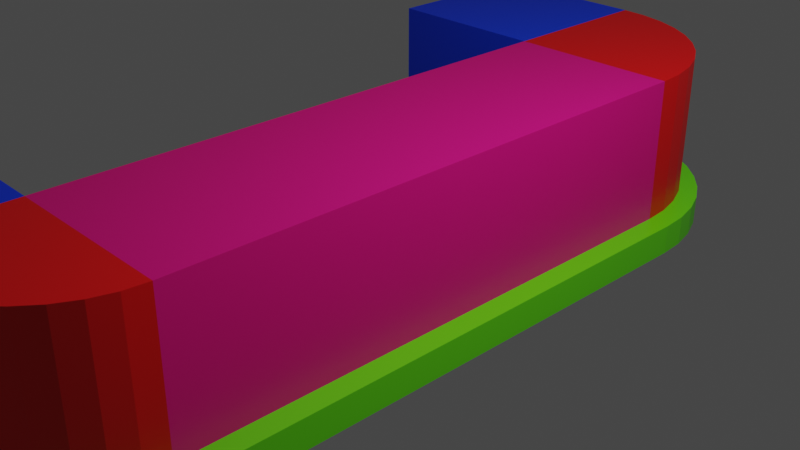 # Source: Desk.blend  (saved by Blender 2.80.75; exported with 4.5.12 LTS)
import bpy
from mathutils import Matrix  # noqa: F401  (used for matrix-valued properties, if any)

bpy.ops.wm.read_factory_settings(use_empty=True)
scene = bpy.context.scene
scene.name = 'Scene'

# ---- collections
col_collection = bpy.data.collections.new('Collection'); scene.collection.children.link(col_collection)

# ---- materials (node trees are filled in below, after node groups)
mat_green = bpy.data.materials.new('Green')
mat_green.alpha_threshold = 0.0
mat_green.use_transparent_shadow = False
mat_green.line_color = (0.0, 0.0, 0.0, 1.0)
mat_red = bpy.data.materials.new('Red')
mat_red.use_transparent_shadow = False
mat_blue = bpy.data.materials.new('Blue')
mat_blue.use_transparent_shadow = False
mat_pink = bpy.data.materials.new('Pink')
mat_pink.use_transparent_shadow = False

# ---- material node trees
mat_green.use_nodes = True; mat_green.node_tree.nodes.clear()
_N = mat_green.node_tree.nodes; _L = mat_green.node_tree.links
n0 = _N.new('ShaderNodeOutputMaterial'); n0.name = 'Material Output'; n0.location = (300, 300)
n1 = _N.new('ShaderNodeBsdfPrincipled'); n1.name = 'Principled BSDF'; n1.location = (10, 300)
n1.distribution = 'GGX'
n1.subsurface_method = 'BURLEY'
n1.inputs[0].default_value = (0.1375, 0.8, 0.003525, 1.0)
n1.inputs[2].default_value = 0.4
n1.inputs[3].default_value = 1.45
n1.inputs[27].default_value = (0.0, 0.0, 0.0, 1.0)
n1.inputs[28].default_value = 1.0
_L.new(n1.outputs[0], n0.inputs[0])
n0.is_active_output = True
mat_red.use_nodes = True; mat_red.node_tree.nodes.clear()
_N = mat_red.node_tree.nodes; _L = mat_red.node_tree.links
n0 = _N.new('ShaderNodeOutputMaterial'); n0.name = 'Material Output'; n0.location = (300, 300)
n1 = _N.new('ShaderNodeBsdfPrincipled'); n1.name = 'Principled BSDF'; n1.location = (10, 300)
n1.distribution = 'GGX'
n1.subsurface_method = 'BURLEY'
n1.inputs[0].default_value = (0.8, 0.0, 0.001107, 1.0)
n1.inputs[3].default_value = 1.45
n1.inputs[27].default_value = (0.0, 0.0, 0.0, 1.0)
n1.inputs[28].default_value = 1.0
_L.new(n1.outputs[0], n0.inputs[0])
n0.is_active_output = True
mat_blue.use_nodes = True; mat_blue.node_tree.nodes.clear()
_N = mat_blue.node_tree.nodes; _L = mat_blue.node_tree.links
n0 = _N.new('ShaderNodeOutputMaterial'); n0.name = 'Material Output'; n0.location = (300, 300)
n1 = _N.new('ShaderNodeBsdfPrincipled'); n1.name = 'Principled BSDF'; n1.location = (10, 300)
n1.distribution = 'GGX'
n1.subsurface_method = 'BURLEY'
n1.inputs[0].default_value = (0.0, 0.042, 0.8, 1.0)
n1.inputs[3].default_value = 1.45
n1.inputs[27].default_value = (0.0, 0.0, 0.0, 1.0)
n1.inputs[28].default_value = 1.0
_L.new(n1.outputs[0], n0.inputs[0])
n0.is_active_output = True
mat_pink.use_nodes = True; mat_pink.node_tree.nodes.clear()
_N = mat_pink.node_tree.nodes; _L = mat_pink.node_tree.links
n0 = _N.new('ShaderNodeOutputMaterial'); n0.name = 'Material Output'; n0.location = (300, 300)
n1 = _N.new('ShaderNodeBsdfPrincipled'); n1.name = 'Principled BSDF'; n1.location = (10, 300)
n1.distribution = 'GGX'
n1.subsurface_method = 'BURLEY'
n1.inputs[0].default_value = (0.8, 0.0, 0.2196, 1.0)
n1.inputs[3].default_value = 1.45
n1.inputs[27].default_value = (0.0, 0.0, 0.0, 1.0)
n1.inputs[28].default_value = 1.0
_L.new(n1.outputs[0], n0.inputs[0])
n0.is_active_output = True

# ---- world
world_world = bpy.data.worlds.new('World'); scene.world = world_world
world_world.use_nodes = True; world_world.node_tree.nodes.clear()
_N = world_world.node_tree.nodes; _L = world_world.node_tree.links
n0 = _N.new('ShaderNodeOutputWorld'); n0.name = 'World Output'; n0.location = (300, 300)
n1 = _N.new('ShaderNodeBackground'); n1.name = 'Background'; n1.location = (10, 300)
n1.inputs[0].default_value = (0.05088, 0.05088, 0.05088, 1.0)
_L.new(n1.outputs[0], n0.inputs[0])
n0.is_active_output = True
world_world.color = (0.05088, 0.05088, 0.05088)
world_world.use_sun_shadow = False
world_world.sun_shadow_jitter_overblur = 0.0

# ---- cameras
cam_camera = bpy.data.cameras.new('Camera')
cam_camera.clip_end = 100.0
cam_camera.ortho_scale = 7.314

# ---- lights
light_light = bpy.data.lights.new('Light', 'POINT')
light_light.transmission_factor = 0.0
light_light.energy = 1000.0
light_light.shadow_soft_size = 0.1
light_light.shadow_maximum_resolution = 0.006
light_light.use_absolute_resolution = True

# ---- meshes
me_cube = bpy.data.meshes.new('Cube')
me_cube.from_pydata([(-1.0, 1.0, -0.6578), (-1.0, -1.0, -0.6578), (-1.0, 1.0, 1.0), (-1.0, 1.0, -1.0), (-1.0, -1.0, 1.0), (-1.0, -1.0, -1.0), (-1.0, 0.6, -1.0), (1.0, 0.6, 1.0), (-1.0, 0.6, 1.0), (1.0, 0.6, -1.0), (-1.0, -0.68, -1.0), (1.0, -0.68, 1.0), (-1.0, -0.68, 1.0), (1.0, -0.68, -1.0), (-3.0, 1.0, 1.0), (-3.0, 1.0, -1.0), (-3.0, 0.6, 1.0), (-3.0, 0.6, -1.0), (-3.0, -0.68, -1.0), (-3.0, -1.0, -1.0), (-3.0, -1.0, 1.0), (-3.0, -0.68, 1.0), (-1.0, -0.68, 1.0), (-1.0, -0.68, -1.0), (-3.0, -0.68, 1.0), (-3.0, -0.68, -1.0), (-1.0, -1.0, 1.0), (1.0, -0.68, 1.0), (-0.6871, -0.9961, 1.0), (-0.382, -0.9843, 1.0), (-0.09202, -0.9651, 1.0), (0.1756, -0.9389, 1.0), (0.4142, -0.9063, 1.0), (0.618, -0.8681, 1.0), (0.782, -0.8253, 1.0), (0.9021, -0.7789, 1.0), (0.9754, -0.7301, 1.0), (1.0, -0.68, -1.0), (-1.0, -1.0, -1.0), (0.9754, -0.7301, -1.0), (0.9021, -0.7789, -1.0), (0.782, -0.8253, -1.0), (0.618, -0.8681, -1.0), (0.4142, -0.9063, -1.0), (0.1756, -0.9389, -1.0), (-0.09202, -0.9651, -1.0), (-0.382, -0.9843, -1.0), (-0.6871, -0.9961, -1.0), (1.0, 0.6, 1.0), (-1.0, 1.0, 1.0), (0.9754, 0.6626, 1.0), (0.9021, 0.7236, 1.0), (0.782, 0.7816, 1.0), (0.618, 0.8351, 1.0), (0.4142, 0.8828, 1.0), (0.1756, 0.9236, 1.0), (-0.09202, 0.9564, 1.0), (-0.382, 0.9804, 1.0), (-0.6871, 0.9951, 1.0), (-1.0, 1.0, -1.0), (1.0, 0.6, -1.0), (-0.6871, 0.9951, -1.0), (-0.382, 0.9804, -1.0), (-0.09202, 0.9564, -1.0), (0.1756, 0.9236, -1.0), (0.4142, 0.8828, -1.0), (0.618, 0.8351, -1.0), (0.782, 0.7816, -1.0), (0.9021, 0.7236, -1.0), (0.9754, 0.6626, -1.0), (1.0, 0.6, -0.6578), (-1.0, 0.6, -0.6578), (-1.0, -0.68, -0.6578), (1.0, -0.68, -0.6578), (-3.0, 1.0, -0.6578), (-3.0, 0.6, -0.6578), (-3.0, -1.0, -0.6578), (-3.0, -0.68, -0.6578), (-1.0, -0.68, -0.6578), (-3.0, -0.68, -0.6578), (-1.0, -1.0, -0.6578), (-0.6871, -0.9961, -0.6578), (-0.382, -0.9843, -0.6578), (-0.09202, -0.9651, -0.6578), (0.1756, -0.9389, -0.6578), (0.4142, -0.9063, -0.6578), (0.618, -0.8681, -0.6578), (0.782, -0.8253, -0.6578), (0.9021, -0.7789, -0.6578), (0.9754, -0.7301, -0.6578), (1.0, -0.68, -0.6578), (1.0, 0.6, -0.6578), (0.9754, 0.6626, -0.6578), (0.9021, 0.7236, -0.6578), (0.782, 0.7816, -0.6578), (0.618, 0.8351, -0.6578), (0.4142, 0.8828, -0.6578), (0.1756, 0.9236, -0.6578), (-0.09202, 0.9564, -0.6578), (-0.382, 0.9804, -0.6578), (-0.6871, 0.9951, -0.6578), (-1.0, 1.0, -0.6578), (-0.7503, 0.9997, -0.6578), (-0.7503, 0.9997, -1.0), (-0.7503, -1.0, -1.0), (-0.7503, -1.0, -0.6578), (1.25, -0.6803, -1.0), (1.25, 0.5997, -1.0), (1.25, 0.5997, -0.6578), (1.25, -0.6803, -0.6578), (-2.75, 0.9997, -0.6578), (-2.75, 0.9997, -1.0), (-2.75, -1.0, -1.0), (-0.7503, -1.0, -0.6578), (-0.7503, -1.0, -1.0), (-0.4374, -0.9964, -1.0), (-0.1323, -0.9847, -1.0), (0.1577, -0.9654, -1.0), (0.4253, -0.9392, -1.0), (0.6639, -0.9066, -1.0), (0.8677, -0.8684, -1.0), (1.032, -0.8256, -1.0), (1.152, -0.7792, -1.0), (1.225, -0.7304, -1.0), (1.25, -0.6803, -1.0), (1.25, 0.5997, -0.6578), (1.25, 0.5997, -1.0), (1.225, 0.6623, -1.0), (1.152, 0.7233, -1.0), (1.032, 0.7813, -1.0), (0.8677, 0.8348, -1.0), (0.6639, 0.8825, -1.0), (0.4253, 0.9233, -1.0), (0.1577, 0.9561, -1.0), (-0.1323, 0.9801, -1.0), (-0.4374, 0.9948, -1.0), (-0.7503, 0.9997, -1.0), (-2.75, -1.0, -0.6578), (-0.4374, -0.9964, -0.6578), (-0.1323, -0.9847, -0.6578), (0.1577, -0.9654, -0.6578), (0.4253, -0.9392, -0.6578), (0.6639, -0.9066, -0.6578), (0.8677, -0.8684, -0.6578), (1.032, -0.8256, -0.6578), (1.152, -0.7792, -0.6578), (1.225, -0.7304, -0.6578), (1.25, -0.6803, -0.6578), (1.225, 0.6623, -0.6578), (1.152, 0.7233, -0.6578), (1.032, 0.7813, -0.6578), (0.8677, 0.8348, -0.6578), (0.6639, 0.8825, -0.6578), (0.4253, 0.9233, -0.6578), (0.1577, 0.9561, -0.6578), (-0.1323, 0.9801, -0.6578), (-0.4374, 0.9948, -0.6578), (-0.7503, 0.9997, -0.6578)], [], [(23, 13, 37, 39, 40, 41, 42, 43, 44, 45, 46, 47, 38, 5), (11, 22, 4, 26, 28, 29, 30, 31, 32, 33, 34, 35, 36, 27), (8, 2, 14, 16), (80, 26, 4, 1), (48, 50, 51, 52, 53, 54, 55, 56, 57, 58, 49, 2, 8, 7), (0, 2, 49, 101), (60, 91, 70, 9), (72, 22, 8, 71), (3, 59, 61, 62, 63, 64, 65, 66, 67, 68, 69, 60, 9, 6), (1, 4, 20, 76), (70, 7, 11, 73), (6, 9, 13, 23), (7, 8, 22, 11), (75, 16, 14, 74), (71, 8, 16, 75), (94, 93, 149, 150), (3, 6, 17, 15), (76, 20, 24, 77), (78, 10, 18, 79), (23, 5, 19, 25), (4, 22, 24, 20), (78, 12, 22, 72), (79, 18, 25, 77), (18, 10, 23, 25), (12, 21, 24, 22), (15, 74, 110, 111), (38, 47, 115, 114), (95, 94, 150, 151), (80, 38, 114, 113), (96, 95, 151, 152), (40, 39, 123, 122), (65, 64, 132, 131), (97, 96, 152, 153), (73, 13, 106, 109), (98, 97, 153, 154), (73, 11, 27, 90), (1, 76, 137, 105), (99, 98, 154, 155), (70, 73, 109, 108), (41, 40, 122, 121), (66, 65, 131, 130), (100, 99, 155, 156), (101, 100, 156, 157), (76, 19, 112, 137), (74, 0, 102, 110), (42, 41, 121, 120), (91, 48, 7, 70), (58, 100, 101, 49), (57, 99, 100, 58), (56, 98, 99, 57), (55, 97, 98, 56), (54, 96, 97, 55), (53, 95, 96, 54), (52, 94, 95, 53), (51, 93, 94, 52), (50, 92, 93, 51), (48, 91, 92, 50), (13, 73, 90, 37), (36, 89, 90, 27), (35, 88, 89, 36), (34, 87, 88, 35), (33, 86, 87, 34), (32, 85, 86, 33), (31, 84, 85, 32), (30, 83, 84, 31), (29, 82, 83, 30), (28, 81, 82, 29), (26, 80, 81, 28), (21, 79, 77, 24), (10, 78, 72, 23), (12, 78, 79, 21), (19, 76, 77, 25), (2, 0, 74, 14), (6, 71, 75, 17), (17, 75, 74, 15), (67, 66, 130, 129), (59, 101, 157, 136), (23, 72, 71, 6), (3, 0, 101, 59), (38, 80, 1, 5), (102, 103, 111, 110), (113, 114, 115, 138), (138, 115, 116, 139), (139, 116, 117, 140), (140, 117, 118, 141), (141, 118, 119, 142), (142, 119, 120, 143), (143, 120, 121, 144), (144, 121, 122, 145), (145, 122, 123, 146), (146, 123, 124, 147), (125, 126, 127, 148), (148, 127, 128, 149), (149, 128, 129, 150), (150, 129, 130, 151), (151, 130, 131, 152), (152, 131, 132, 153), (153, 132, 133, 154), (154, 133, 134, 155), (155, 134, 135, 156), (156, 135, 136, 157), (107, 108, 109, 106), (104, 105, 137, 112), (64, 63, 133, 132), (39, 37, 124, 123), (93, 92, 148, 149), (92, 91, 125, 148), (47, 46, 116, 115), (63, 62, 134, 133), (90, 89, 146, 147), (89, 88, 145, 146), (46, 45, 117, 116), (88, 87, 144, 145), (37, 90, 147, 124), (62, 61, 135, 134), (3, 15, 111, 103), (87, 86, 143, 144), (0, 3, 103, 102), (91, 60, 126, 125), (86, 85, 142, 143), (60, 69, 127, 126), (45, 44, 118, 117), (85, 84, 141, 142), (61, 59, 136, 135), (84, 83, 140, 141), (5, 1, 105, 104), (83, 82, 139, 140), (69, 68, 128, 127), (44, 43, 119, 118), (82, 81, 138, 139), (81, 80, 113, 138), (19, 5, 104, 112), (13, 9, 107, 106), (68, 67, 129, 128), (43, 42, 120, 119), (9, 70, 108, 107)])
me_cube.polygons.foreach_set('material_index', [0, 1, 2, 0, 1, 0, 0, 3, 0, 2, 3, 0, 3, 2, 2, 0, 0, 2, 0, 0, 2, 0, 0, 0, 0, 0, 0, 0, 0, 0, 0, 0, 0, 0, 0, 0, 0, 0, 0, 0, 0, 0, 0, 0, 0, 0, 0, 1, 1, 1, 1, 1, 1, 1, 1, 1, 1, 0, 1, 1, 1, 1, 1, 1, 1, 1, 1, 1, 0, 0, 2, 0, 2, 0, 0, 0, 0, 0, 0, 0, 0, 0, 0, 0, 0, 0, 0, 0, 0, 0, 0, 0, 0, 0, 0, 0, 0, 0, 0, 0, 0, 0, 0, 0, 0, 0, 0, 0, 0, 0, 0, 0, 0, 0, 0, 0, 0, 0, 0, 0, 0, 0, 0, 0, 0, 0, 0, 0, 0, 0, 0, 0, 0, 0, 0, 0])
_uv = me_cube.uv_layers.new(name='UVMap')
_uv.uv.foreach_set('vector', [0.375, 0.96, 0.625, 0.96, 0.625, 0.96, 0.6219, 0.9663, 0.6128, 0.9724, 0.5978, 0.9782, 0.5773, 0.9835, 0.5518, 0.9883, 0.5219, 0.9924, 0.4885, 0.9956, 0.4523, 0.998, 0.4141, 0.9995, 0.375, 1.0, 0.375, 1.0, 0.375, 0.21, 0.625, 0.21, 0.625, 0.25, 0.625, 0.25, 0.5859, 0.2495, 0.5477, 0.248, 0.5115, 0.2456, 0.4781, 0.2424, 0.4482, 0.2383, 0.4227, 0.2335, 0.4022, 0.2282, 0.3872, 0.2224, 0.3781, 0.2163, 0.375, 0.21, 0.625, 0.05, 0.625, 0.0, 0.625, 0.0, 0.625, 0.05, 0.4178, 0.5, 0.625, 0.5, 0.625, 0.5, 0.4178, 0.5, 0.375, 0.05, 0.3781, 0.04218, 0.3872, 0.03455, 0.4022, 0.0273, 0.4227, 0.02061, 0.4482, 0.01464, 0.4781, 0.009549, 0.5115, 0.00545, 0.5477, 0.002447, 0.5859, 0.0006156, 0.625, 0.0, 0.625, 0.0, 0.625, 0.05, 0.375, 0.05, 0.6678, 0.5, 0.875, 0.5, 0.875, 0.5, 0.6678, 0.5, 0.125, 0.55, 0.1678, 0.55, 0.1678, 0.55, 0.125, 0.55, 0.4178, 0.54, 0.625, 0.54, 0.625, 0.7, 0.4178, 0.7, 0.375, 0.75, 0.375, 0.75, 0.4141, 0.7506, 0.4523, 0.7524, 0.4885, 0.7554, 0.5219, 0.7595, 0.5518, 0.7646, 0.5773, 0.7706, 0.5978, 0.7773, 0.6128, 0.7845, 0.6219, 0.7922, 0.625, 0.8, 0.625, 0.8, 0.375, 0.8, 0.4178, 0.5, 0.625, 0.5, 0.625, 0.5, 0.4178, 0.5, 0.1678, 0.55, 0.375, 0.55, 0.375, 0.71, 0.1678, 0.71, 0.375, 0.8, 0.625, 0.8, 0.625, 0.96, 0.375, 0.96, 0.375, 0.05, 0.625, 0.05, 0.625, 0.21, 0.375, 0.21, 0.4178, 0.7, 0.625, 0.7, 0.625, 0.75, 0.4178, 0.75, 0.4178, 0.7, 0.625, 0.7, 0.625, 0.7, 0.4178, 0.7, 0.1678, 0.5273, 0.1678, 0.5345, 0.1678, 0.5345, 0.1678, 0.5273, 0.375, 0.75, 0.375, 0.8, 0.375, 0.8, 0.375, 0.75, 0.4178, 0.5, 0.625, 0.5, 0.625, 0.54, 0.4178, 0.54, 0.4178, 0.54, 0.375, 0.54, 0.375, 0.54, 0.4178, 0.54, 0.375, 0.96, 0.375, 1.0, 0.375, 1.0, 0.375, 0.96, 0.625, 0.25, 0.625, 0.21, 0.625, 0.21, 0.625, 0.25, 0.4178, 0.54, 0.625, 0.54, 0.625, 0.54, 0.4178, 0.54, 0.4178, 0.54, 0.375, 0.54, 0.375, 0.54, 0.4178, 0.54, 0.375, 0.54, 0.375, 0.54, 0.375, 0.54, 0.375, 0.54, 0.625, 0.54, 0.625, 0.54, 0.625, 0.54, 0.625, 0.54, 0.375, 0.75, 0.4178, 0.75, 0.4178, 0.75, 0.375, 0.75, 0.375, 1.0, 0.4141, 0.9995, 0.4141, 0.9995, 0.375, 1.0, 0.1678, 0.5206, 0.1678, 0.5273, 0.1678, 0.5273, 0.1678, 0.5206, 0.4178, 0.5, 0.375, 0.5, 0.375, 0.5, 0.4178, 0.5, 0.1678, 0.5, 0.1678, 0.5206, 0.1678, 0.5206, 0.1678, 0.5, 0.6128, 0.9724, 0.6219, 0.9663, 0.6219, 0.9663, 0.6128, 0.9724, 0.5518, 0.7646, 0.5219, 0.7595, 0.5219, 0.7595, 0.5518, 0.7646, 0.6678, 0.6469, 0.6678, 0.75, 0.6678, 0.75, 0.6678, 0.6469, 0.1678, 0.71, 0.125, 0.71, 0.125, 0.71, 0.1678, 0.71, 0.6678, 0.6135, 0.6678, 0.6469, 0.6678, 0.6469, 0.6678, 0.6135, 0.1678, 0.71, 0.375, 0.71, 0.375, 0.71, 0.1678, 0.71, 0.4178, 0.5, 0.4178, 0.5, 0.4178, 0.5, 0.4178, 0.5, 0.6678, 0.5773, 0.6678, 0.6135, 0.6678, 0.6135, 0.6678, 0.5773, 0.1678, 0.55, 0.1678, 0.71, 0.1678, 0.71, 0.1678, 0.55, 0.5978, 0.9782, 0.6128, 0.9724, 0.6128, 0.9724, 0.5978, 0.9782, 0.5773, 0.7706, 0.5518, 0.7646, 0.5518, 0.7646, 0.5773, 0.7706, 0.6678, 0.5391, 0.6678, 0.5773, 0.6678, 0.5773, 0.6678, 0.5391, 0.6678, 0.5, 0.6678, 0.5391, 0.6678, 0.5391, 0.6678, 0.5, 0.4178, 0.5, 0.375, 0.5, 0.375, 0.5, 0.4178, 0.5, 0.6678, 0.5, 0.6678, 0.5, 0.6678, 0.5, 0.6678, 0.5, 0.5773, 0.9835, 0.5978, 0.9782, 0.5978, 0.9782, 0.5773, 0.9835, 0.1678, 0.55, 0.375, 0.55, 0.375, 0.55, 0.1678, 0.55, 0.875, 0.5391, 0.6678, 0.5391, 0.6678, 0.5, 0.875, 0.5, 0.875, 0.5773, 0.6678, 0.5773, 0.6678, 0.5391, 0.875, 0.5391, 0.875, 0.6135, 0.6678, 0.6135, 0.6678, 0.5773, 0.875, 0.5773, 0.875, 0.6469, 0.6678, 0.6469, 0.6678, 0.6135, 0.875, 0.6135, 0.875, 0.75, 0.6678, 0.75, 0.6678, 0.6469, 0.875, 0.6469, 0.375, 0.5206, 0.1678, 0.5206, 0.1678, 0.5, 0.375, 0.5, 0.375, 0.5273, 0.1678, 0.5273, 0.1678, 0.5206, 0.375, 0.5206, 0.375, 0.5345, 0.1678, 0.5345, 0.1678, 0.5273, 0.375, 0.5273, 0.375, 0.5422, 0.1678, 0.5422, 0.1678, 0.5345, 0.375, 0.5345, 0.375, 0.55, 0.1678, 0.55, 0.1678, 0.5422, 0.375, 0.5422, 0.125, 0.71, 0.1678, 0.71, 0.1678, 0.71, 0.125, 0.71, 0.375, 0.7163, 0.1678, 0.7163, 0.1678, 0.71, 0.375, 0.71, 0.375, 0.7224, 0.1678, 0.7224, 0.1678, 0.7163, 0.375, 0.7163, 0.375, 0.7282, 0.1678, 0.7282, 0.1678, 0.7224, 0.375, 0.7224, 0.375, 0.7335, 0.1678, 0.7335, 0.1678, 0.7282, 0.375, 0.7282, 0.375, 0.75, 0.1678, 0.75, 0.1678, 0.7335, 0.375, 0.7335, 0.625, 0.3531, 0.4178, 0.3531, 0.4178, 0.25, 0.625, 0.25, 0.625, 0.3865, 0.4178, 0.3865, 0.4178, 0.3531, 0.625, 0.3531, 0.625, 0.4227, 0.4178, 0.4227, 0.4178, 0.3865, 0.625, 0.3865, 0.625, 0.4609, 0.4178, 0.4609, 0.4178, 0.4227, 0.625, 0.4227, 0.625, 0.5, 0.4178, 0.5, 0.4178, 0.4609, 0.625, 0.4609, 0.625, 0.54, 0.4178, 0.54, 0.4178, 0.54, 0.625, 0.54, 0.375, 0.54, 0.4178, 0.54, 0.4178, 0.54, 0.375, 0.54, 0.625, 0.54, 0.4178, 0.54, 0.4178, 0.54, 0.625, 0.54, 0.375, 0.5, 0.4178, 0.5, 0.4178, 0.54, 0.375, 0.54, 0.875, 0.5, 0.6678, 0.5, 0.6678, 0.5, 0.875, 0.5, 0.375, 0.7, 0.4178, 0.7, 0.4178, 0.7, 0.375, 0.7, 0.375, 0.7, 0.4178, 0.7, 0.4178, 0.75, 0.375, 0.75, 0.5978, 0.7773, 0.5773, 0.7706, 0.5773, 0.7706, 0.5978, 0.7773, 0.625, 0.5, 0.6678, 0.5, 0.6678, 0.5, 0.625, 0.5, 0.375, 0.54, 0.4178, 0.54, 0.4178, 0.7, 0.375, 0.7, 0.625, 0.5, 0.6678, 0.5, 0.6678, 0.5, 0.625, 0.5, 0.375, 0.5, 0.4178, 0.5, 0.4178, 0.5, 0.375, 0.5, 0.6678, 0.5, 0.625, 0.5, 0.625, 0.5, 0.6678, 0.5, 0.4178, 0.5, 0.375, 0.5, 0.375, 0.4609, 0.4178, 0.4609, 0.4178, 0.4609, 0.375, 0.4609, 0.375, 0.4227, 0.4178, 0.4227, 0.4178, 0.4227, 0.375, 0.4227, 0.375, 0.3865, 0.4178, 0.3865, 0.4178, 0.3865, 0.375, 0.3865, 0.375, 0.3531, 0.4178, 0.3531, 0.4178, 0.3531, 0.375, 0.3531, 0.375, 0.25, 0.4178, 0.25, 0.1678, 0.75, 0.125, 0.75, 0.125, 0.7335, 0.1678, 0.7335, 0.1678, 0.7335, 0.125, 0.7335, 0.125, 0.7282, 0.1678, 0.7282, 0.1678, 0.7282, 0.125, 0.7282, 0.125, 0.7224, 0.1678, 0.7224, 0.1678, 0.7224, 0.125, 0.7224, 0.125, 0.7163, 0.1678, 0.7163, 0.1678, 0.7163, 0.125, 0.7163, 0.125, 0.71, 0.1678, 0.71, 0.1678, 0.55, 0.125, 0.55, 0.125, 0.5422, 0.1678, 0.5422, 0.1678, 0.5422, 0.125, 0.5422, 0.125, 0.5345, 0.1678, 0.5345, 0.1678, 0.5345, 0.125, 0.5345, 0.125, 0.5273, 0.1678, 0.5273, 0.1678, 0.5273, 0.125, 0.5273, 0.125, 0.5206, 0.1678, 0.5206, 0.1678, 0.5206, 0.125, 0.5206, 0.125, 0.5, 0.1678, 0.5, 0.6678, 0.75, 0.625, 0.75, 0.625, 0.6469, 0.6678, 0.6469, 0.6678, 0.6469, 0.625, 0.6469, 0.625, 0.6135, 0.6678, 0.6135, 0.6678, 0.6135, 0.625, 0.6135, 0.625, 0.5773, 0.6678, 0.5773, 0.6678, 0.5773, 0.625, 0.5773, 0.625, 0.5391, 0.6678, 0.5391, 0.6678, 0.5391, 0.625, 0.5391, 0.625, 0.5, 0.6678, 0.5, 0.125, 0.55, 0.1678, 0.55, 0.1678, 0.71, 0.125, 0.71, 0.375, 0.5, 0.4178, 0.5, 0.4178, 0.5, 0.375, 0.5, 0.5219, 0.7595, 0.4885, 0.7554, 0.4885, 0.7554, 0.5219, 0.7595, 0.6219, 0.9663, 0.625, 0.96, 0.625, 0.96, 0.6219, 0.9663, 0.1678, 0.5345, 0.1678, 0.5422, 0.1678, 0.5422, 0.1678, 0.5345, 0.1678, 0.5422, 0.1678, 0.55, 0.1678, 0.55, 0.1678, 0.5422, 0.4141, 0.9995, 0.4523, 0.998, 0.4523, 0.998, 0.4141, 0.9995, 0.4885, 0.7554, 0.4523, 0.7524, 0.4523, 0.7524, 0.4885, 0.7554, 0.1678, 0.71, 0.1678, 0.7163, 0.1678, 0.7163, 0.1678, 0.71, 0.1678, 0.7163, 0.1678, 0.7224, 0.1678, 0.7224, 0.1678, 0.7163, 0.4523, 0.998, 0.4885, 0.9956, 0.4885, 0.9956, 0.4523, 0.998, 0.1678, 0.7224, 0.1678, 0.7282, 0.1678, 0.7282, 0.1678, 0.7224, 0.125, 0.71, 0.1678, 0.71, 0.1678, 0.71, 0.125, 0.71, 0.4523, 0.7524, 0.4141, 0.7506, 0.4141, 0.7506, 0.4523, 0.7524, 0.375, 0.75, 0.375, 0.75, 0.375, 0.75, 0.375, 0.75, 0.1678, 0.7282, 0.1678, 0.7335, 0.1678, 0.7335, 0.1678, 0.7282, 0.6678, 0.5, 0.625, 0.5, 0.625, 0.5, 0.6678, 0.5, 0.1678, 0.55, 0.125, 0.55, 0.125, 0.55, 0.1678, 0.55, 0.1678, 0.7335, 0.1678, 0.75, 0.1678, 0.75, 0.1678, 0.7335, 0.625, 0.8, 0.6219, 0.7922, 0.6219, 0.7922, 0.625, 0.8, 0.4885, 0.9956, 0.5219, 0.9924, 0.5219, 0.9924, 0.4885, 0.9956, 0.4178, 0.25, 0.4178, 0.3531, 0.4178, 0.3531, 0.4178, 0.25, 0.4141, 0.7506, 0.375, 0.75, 0.375, 0.75, 0.4141, 0.7506, 0.4178, 0.3531, 0.4178, 0.3865, 0.4178, 0.3865, 0.4178, 0.3531, 0.375, 0.5, 0.4178, 0.5, 0.4178, 0.5, 0.375, 0.5, 0.4178, 0.3865, 0.4178, 0.4227, 0.4178, 0.4227, 0.4178, 0.3865, 0.6219, 0.7922, 0.6128, 0.7845, 0.6128, 0.7845, 0.6219, 0.7922, 0.5219, 0.9924, 0.5518, 0.9883, 0.5518, 0.9883, 0.5219, 0.9924, 0.4178, 0.4227, 0.4178, 0.4609, 0.4178, 0.4609, 0.4178, 0.4227, 0.4178, 0.4609, 0.4178, 0.5, 0.4178, 0.5, 0.4178, 0.4609, 0.375, 1.0, 0.375, 1.0, 0.375, 1.0, 0.375, 1.0, 0.625, 0.96, 0.625, 0.8, 0.625, 0.8, 0.625, 0.96, 0.6128, 0.7845, 0.5978, 0.7773, 0.5978, 0.7773, 0.6128, 0.7845, 0.5518, 0.9883, 0.5773, 0.9835, 0.5773, 0.9835, 0.5518, 0.9883, 0.125, 0.55, 0.1678, 0.55, 0.1678, 0.55, 0.125, 0.55])
me_cube.materials.append(mat_green)
me_cube.materials.append(mat_red)
me_cube.materials.append(mat_blue)
me_cube.materials.append(mat_pink)
me_cube.use_remesh_preserve_volume = False
me_cube.use_remesh_preserve_attributes = False
me_cube.use_mirror_vertex_groups = False
me_cube.update()

# ---- objects
ob_cube = bpy.data.objects.new('Cube', me_cube)
ob_light = bpy.data.objects.new('Light', light_light)
ob_camera = bpy.data.objects.new('Camera', cam_camera)

# ---- transforms, parenting, visibility, modifiers, constraints
ob_cube.location = (0.0, 0.0, 0.0)
ob_cube.scale = (1.0, 5.0, 1.0)
ob_cube.lock_rotations_4d = False
ob_cube.empty_display_type = 'ARROWS'
ob_cube.lineart.crease_threshold = 0.0
ob_light.location = (4.076, 1.005, 5.904)
ob_light.rotation_euler = (0.6503, 0.05522, 1.866)
ob_light.lock_rotations_4d = False
ob_light.empty_display_type = 'ARROWS'
ob_light.color = (0.0, 0.0, 0.0, 0.0)
ob_light.lineart.crease_threshold = 0.0
ob_camera.location = (7.359, -6.926, 4.958)
ob_camera.rotation_euler = (1.109, 0.0, 0.8149)
ob_camera.lock_rotations_4d = False
ob_camera.empty_display_type = 'ARROWS'
ob_camera.color = (0.0, 0.0, 0.0, 0.0)
ob_camera.display_type = 'WIRE'
ob_camera.lineart.crease_threshold = 0.0

# ---- collection membership
col_collection.objects.link(ob_cube)
col_collection.objects.link(ob_light)
col_collection.objects.link(ob_camera)

# ---- scene / render settings (as saved in the file)
scene.camera = ob_camera
scene.frame_start = 1; scene.frame_end = 250; scene.frame_set(1)
scene.render.engine = 'BLENDER_EEVEE_NEXT'
scene.cycles.use_denoising = False
scene.cycles.samples = 128
scene.cycles.sampling_pattern = 'TABULATED_SOBOL'
scene.cycles.use_adaptive_sampling = False
scene.cycles.use_light_tree = False
scene.view_settings.view_transform = 'Filmic'
bpy.context.view_layer.update()
